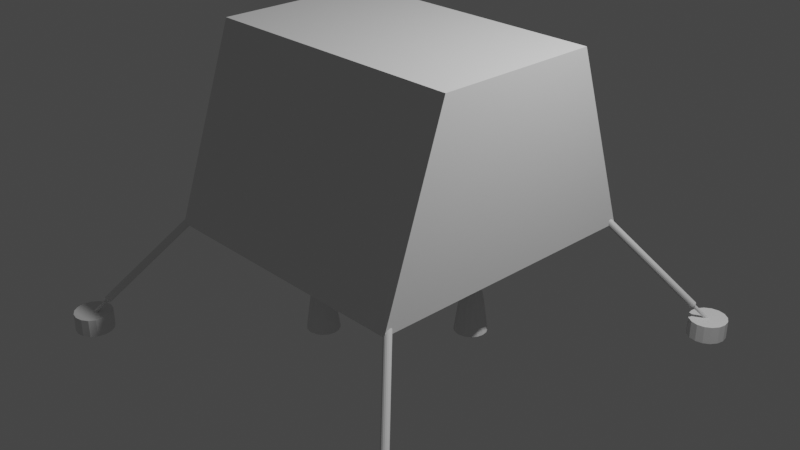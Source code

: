 # Source: chandrayan-3.blend  (saved by Blender 3.6.11; exported with 4.5.12 LTS)
import bpy
from mathutils import Matrix  # noqa: F401  (used for matrix-valued properties, if any)

bpy.ops.wm.read_factory_settings(use_empty=True)
scene = bpy.context.scene
scene.name = 'Scene'

# ---- collections
col_collection = bpy.data.collections.new('Collection'); scene.collection.children.link(col_collection)

# ---- world
world_world = bpy.data.worlds.new('World'); scene.world = world_world
world_world.use_nodes = True; world_world.node_tree.nodes.clear()
_N = world_world.node_tree.nodes; _L = world_world.node_tree.links
n0 = _N.new('ShaderNodeOutputWorld'); n0.name = 'World Output'; n0.location = (300, 300)
n1 = _N.new('ShaderNodeBackground'); n1.name = 'Background'; n1.location = (10, 300)
n1.inputs[0].default_value = (0.05088, 0.05088, 0.05088, 1.0)
_L.new(n1.outputs[0], n0.inputs[0])
n0.is_active_output = True
world_world.color = (0.05088, 0.05088, 0.05088)
world_world.use_sun_shadow = False
world_world.sun_shadow_jitter_overblur = 0.0

# ---- cameras
cam_camera = bpy.data.cameras.new('Camera')
cam_camera.clip_end = 100.0
cam_camera.ortho_scale = 7.314

# ---- lights
light_light = bpy.data.lights.new('Light', 'POINT')
light_light.transmission_factor = 0.0
light_light.energy = 1000.0
light_light.shadow_soft_size = 0.1
light_light.shadow_maximum_resolution = 0.006
light_light.use_absolute_resolution = True

# ---- meshes
me_cube_001 = bpy.data.meshes.new('Cube.001')
me_cube_001.from_pydata([(-1.0, -1.0, -1.0), (-1.0, -0.5689, 1.0), (-1.0, 1.0, -1.0), (-1.0, 0.5689, 1.0), (1.0, -1.0, -1.0), (1.0, -0.5689, 1.0), (1.0, 1.0, -1.0), (1.0, 0.5689, 1.0)], [], [(0, 1, 3, 2), (2, 3, 7, 6), (6, 7, 5, 4), (4, 5, 1, 0), (2, 6, 4, 0), (7, 3, 1, 5)])
_uv = me_cube_001.uv_layers.new(name='UVMap')
_uv.uv.foreach_set('vector', [0.375, 0.0, 0.625, 0.0, 0.625, 0.25, 0.375, 0.25, 0.375, 0.25, 0.625, 0.25, 0.625, 0.5, 0.375, 0.5, 0.375, 0.5, 0.625, 0.5, 0.625, 0.75, 0.375, 0.75, 0.375, 0.75, 0.625, 0.75, 0.625, 1.0, 0.375, 1.0, 0.125, 0.5, 0.375, 0.5, 0.375, 0.75, 0.125, 0.75, 0.625, 0.5, 0.875, 0.5, 0.875, 0.75, 0.625, 0.75])
me_cube_001.update()
me_cylinder_001 = bpy.data.meshes.new('Cylinder.001')
me_cylinder_001.from_pydata([(-21.62, 22.09, -0.4811), (-13.22, 13.69, 0.7354), (-21.56, 22.13, -0.4822), (-13.09, 13.78, 0.7332), (-21.49, 22.16, -0.4852), (-12.96, 13.83, 0.7271), (-21.43, 22.15, -0.4897), (-12.83, 13.83, 0.7179), (-21.38, 22.13, -0.495), (-12.73, 13.77, 0.7071), (-21.35, 22.08, -0.5003), (-12.68, 13.67, 0.6963), (-21.35, 22.02, -0.5048), (-12.68, 13.55, 0.6871), (-21.37, 21.95, -0.5078), (-12.72, 13.41, 0.681), (-21.42, 21.89, -0.5088), (-12.82, 13.29, 0.6788), (-21.48, 21.85, -0.5078), (-12.94, 13.2, 0.681), (-21.55, 21.82, -0.5048), (-13.08, 13.15, 0.6871), (-21.61, 21.82, -0.5003), (-13.2, 13.15, 0.6963), (-21.66, 21.85, -0.495), (-13.3, 13.21, 0.7071), (-21.68, 21.9, -0.4897), (-13.36, 13.3, 0.7179), (-21.69, 21.96, -0.4852), (-13.36, 13.43, 0.7271), (-21.66, 22.03, -0.4822), (-13.31, 13.57, 0.7332), (-21.72, 22.19, -0.4667), (-21.59, 22.28, -0.4688), (-21.46, 22.33, -0.475), (-21.33, 22.33, -0.4842), (-21.23, 22.27, -0.495), (-21.18, 22.17, -0.5058), (-21.18, 22.05, -0.515), (-21.22, 21.91, -0.5211), (-21.32, 21.79, -0.5233), (-21.44, 21.7, -0.5211), (-21.58, 21.65, -0.515), (-21.7, 21.65, -0.5058), (-21.8, 21.71, -0.495), (-21.86, 21.8, -0.4842), (-21.86, 21.93, -0.475), (-21.81, 22.07, -0.4688), (-22.98, 23.45, -0.6741), (-22.92, 23.5, -0.6752), (-22.85, 23.52, -0.6782), (-22.79, 23.52, -0.6827), (-22.74, 23.49, -0.688), (-22.72, 23.44, -0.6933), (-22.72, 23.38, -0.6978), (-22.74, 23.32, -0.7008), (-22.78, 23.26, -0.7019), (-22.85, 23.21, -0.7008), (-22.91, 23.19, -0.6978), (-22.97, 23.19, -0.6933), (-23.02, 23.22, -0.688), (-23.05, 23.26, -0.6827), (-23.05, 23.33, -0.6782), (-23.03, 23.39, -0.6752), (-22.81, 25.26, -0.8424), (-22.81, 25.26, -0.6452), (-22.01, 25.1, -0.8424), (-22.01, 25.1, -0.6452), (-21.34, 24.65, -0.8424), (-21.34, 24.65, -0.6452), (-20.89, 23.98, -0.8424), (-20.89, 23.98, -0.6452), (-20.74, 23.19, -0.8424), (-20.74, 23.19, -0.6452), (-20.89, 22.4, -0.8424), (-20.89, 22.4, -0.6452), (-21.34, 21.73, -0.8424), (-21.34, 21.73, -0.6452), (-22.01, 21.28, -0.8424), (-22.01, 21.28, -0.6452), (-22.81, 21.12, -0.8424), (-22.81, 21.12, -0.6452), (-23.6, 21.28, -0.8424), (-23.6, 21.28, -0.6452), (-24.27, 21.73, -0.8424), (-24.27, 21.73, -0.6452), (-24.72, 22.4, -0.8424), (-24.72, 22.4, -0.6452), (-24.88, 23.19, -0.8424), (-24.88, 23.19, -0.6452), (-24.72, 23.98, -0.8424), (-24.72, 23.98, -0.6452), (-24.27, 24.65, -0.8424), (-24.27, 24.65, -0.6452), (-23.6, 25.1, -0.8424), (-23.6, 25.1, -0.6452)], [], [(32, 1, 3, 33), (33, 3, 5, 34), (34, 5, 7, 35), (35, 7, 9, 36), (36, 9, 11, 37), (37, 11, 13, 38), (38, 13, 15, 39), (39, 15, 17, 40), (40, 17, 19, 41), (41, 19, 21, 42), (42, 21, 23, 43), (43, 23, 25, 44), (44, 25, 27, 45), (45, 27, 29, 46), (3, 1, 31, 29, 27, 25, 23, 21, 19, 17, 15, 13, 11, 9, 7, 5), (46, 29, 31, 47), (47, 31, 1, 32), (24, 26, 61, 60), (2, 0, 32, 33), (4, 2, 33, 34), (6, 4, 34, 35), (8, 6, 35, 36), (10, 8, 36, 37), (12, 10, 37, 38), (14, 12, 38, 39), (16, 14, 39, 40), (18, 16, 40, 41), (20, 18, 41, 42), (22, 20, 42, 43), (24, 22, 43, 44), (26, 24, 44, 45), (28, 26, 45, 46), (30, 28, 46, 47), (0, 30, 47, 32), (48, 49, 50, 51, 52, 53, 54, 55, 56, 57, 58, 59, 60, 61, 62, 63), (10, 12, 54, 53), (26, 28, 62, 61), (12, 14, 55, 54), (28, 30, 63, 62), (14, 16, 56, 55), (0, 2, 49, 48), (30, 0, 48, 63), (16, 18, 57, 56), (2, 4, 50, 49), (18, 20, 58, 57), (4, 6, 51, 50), (20, 22, 59, 58), (6, 8, 52, 51), (22, 24, 60, 59), (8, 10, 53, 52), (64, 65, 67, 66), (66, 67, 69, 68), (68, 69, 71, 70), (70, 71, 73, 72), (72, 73, 75, 74), (74, 75, 77, 76), (76, 77, 79, 78), (78, 79, 81, 80), (80, 81, 83, 82), (82, 83, 85, 84), (84, 85, 87, 86), (86, 87, 89, 88), (88, 89, 91, 90), (90, 91, 93, 92), (67, 65, 95, 93, 91, 89, 87, 85, 83, 81, 79, 77, 75, 73, 71, 69), (92, 93, 95, 94), (94, 95, 65, 64), (64, 66, 68, 70, 72, 74, 76, 78, 80, 82, 84, 86, 88, 90, 92, 94)])
_uv = me_cylinder_001.uv_layers.new(name='UVMap')
_uv.uv.foreach_set('vector', [1.0, 0.5, 1.0, 1.0, 0.9375, 1.0, 0.9375, 0.5, 0.9375, 0.5, 0.9375, 1.0, 0.875, 1.0, 0.875, 0.5, 0.875, 0.5, 0.875, 1.0, 0.8125, 1.0, 0.8125, 0.5, 0.8125, 0.5, 0.8125, 1.0, 0.75, 1.0, 0.75, 0.5, 0.75, 0.5, 0.75, 1.0, 0.6875, 1.0, 0.6875, 0.5, 0.6875, 0.5, 0.6875, 1.0, 0.625, 1.0, 0.625, 0.5, 0.625, 0.5, 0.625, 1.0, 0.5625, 1.0, 0.5625, 0.5, 0.5625, 0.5, 0.5625, 1.0, 0.5, 1.0, 0.5, 0.5, 0.5, 0.5, 0.5, 1.0, 0.4375, 1.0, 0.4375, 0.5, 0.4375, 0.5, 0.4375, 1.0, 0.375, 1.0, 0.375, 0.5, 0.375, 0.5, 0.375, 1.0, 0.3125, 1.0, 0.3125, 0.5, 0.3125, 0.5, 0.3125, 1.0, 0.25, 1.0, 0.25, 0.5, 0.25, 0.5, 0.25, 1.0, 0.1875, 1.0, 0.1875, 0.5, 0.1875, 0.5, 0.1875, 1.0, 0.125, 1.0, 0.125, 0.5, 0.3418, 0.4717, 0.25, 0.49, 0.1582, 0.4717, 0.08029, 0.4197, 0.02827, 0.3418, 0.01, 0.25, 0.02827, 0.1582, 0.08029, 0.08029, 0.1582, 0.02827, 0.25, 0.01, 0.3418, 0.02827, 0.4197, 0.08029, 0.4717, 0.1582, 0.49, 0.25, 0.4717, 0.3418, 0.4197, 0.4197, 0.125, 0.5, 0.125, 1.0, 0.0625, 1.0, 0.0625, 0.5, 0.0625, 0.5, 0.0625, 1.0, 0.0, 1.0, 0.0, 0.5, 0.6324, 0.25, 0.6413, 0.295, 0.6413, 0.295, 0.6324, 0.25, 0.795, 0.3587, 0.75, 0.3676, 0.75, 0.49, 0.8418, 0.4717, 0.8332, 0.3332, 0.795, 0.3587, 0.8418, 0.4717, 0.9197, 0.4197, 0.8587, 0.295, 0.8332, 0.3332, 0.9197, 0.4197, 0.9717, 0.3418, 0.8676, 0.25, 0.8587, 0.295, 0.9717, 0.3418, 0.99, 0.25, 0.8587, 0.205, 0.8676, 0.25, 0.99, 0.25, 0.9717, 0.1582, 0.8332, 0.1668, 0.8587, 0.205, 0.9717, 0.1582, 0.9197, 0.08029, 0.795, 0.1413, 0.8332, 0.1668, 0.9197, 0.08029, 0.8418, 0.02827, 0.75, 0.1324, 0.795, 0.1413, 0.8418, 0.02827, 0.75, 0.01, 0.705, 0.1413, 0.75, 0.1324, 0.75, 0.01, 0.6582, 0.02827, 0.6668, 0.1668, 0.705, 0.1413, 0.6582, 0.02827, 0.5803, 0.08029, 0.6413, 0.205, 0.6668, 0.1668, 0.5803, 0.08029, 0.5283, 0.1582, 0.6324, 0.25, 0.6413, 0.205, 0.5283, 0.1582, 0.51, 0.25, 0.6413, 0.295, 0.6324, 0.25, 0.51, 0.25, 0.5283, 0.3418, 0.6668, 0.3332, 0.6413, 0.295, 0.5283, 0.3418, 0.5803, 0.4197, 0.705, 0.3587, 0.6668, 0.3332, 0.5803, 0.4197, 0.6582, 0.4717, 0.75, 0.3676, 0.705, 0.3587, 0.6582, 0.4717, 0.75, 0.49, 0.75, 0.3676, 0.795, 0.3587, 0.8332, 0.3332, 0.8587, 0.295, 0.8676, 0.25, 0.8587, 0.205, 0.8332, 0.1668, 0.795, 0.1413, 0.75, 0.1324, 0.705, 0.1413, 0.6668, 0.1668, 0.6413, 0.205, 0.6324, 0.25, 0.6413, 0.295, 0.6668, 0.3332, 0.705, 0.3587, 0.8587, 0.205, 0.8332, 0.1668, 0.8332, 0.1668, 0.8587, 0.205, 0.6413, 0.295, 0.6668, 0.3332, 0.6668, 0.3332, 0.6413, 0.295, 0.8332, 0.1668, 0.795, 0.1413, 0.795, 0.1413, 0.8332, 0.1668, 0.6668, 0.3332, 0.705, 0.3587, 0.705, 0.3587, 0.6668, 0.3332, 0.795, 0.1413, 0.75, 0.1324, 0.75, 0.1324, 0.795, 0.1413, 0.75, 0.3676, 0.795, 0.3587, 0.795, 0.3587, 0.75, 0.3676, 0.705, 0.3587, 0.75, 0.3676, 0.75, 0.3676, 0.705, 0.3587, 0.75, 0.1324, 0.705, 0.1413, 0.705, 0.1413, 0.75, 0.1324, 0.795, 0.3587, 0.8332, 0.3332, 0.8332, 0.3332, 0.795, 0.3587, 0.705, 0.1413, 0.6668, 0.1668, 0.6668, 0.1668, 0.705, 0.1413, 0.8332, 0.3332, 0.8587, 0.295, 0.8587, 0.295, 0.8332, 0.3332, 0.6668, 0.1668, 0.6413, 0.205, 0.6413, 0.205, 0.6668, 0.1668, 0.8587, 0.295, 0.8676, 0.25, 0.8676, 0.25, 0.8587, 0.295, 0.6413, 0.205, 0.6324, 0.25, 0.6324, 0.25, 0.6413, 0.205, 0.8676, 0.25, 0.8587, 0.205, 0.8587, 0.205, 0.8676, 0.25, 1.0, 0.5, 1.0, 1.0, 0.9375, 1.0, 0.9375, 0.5, 0.9375, 0.5, 0.9375, 1.0, 0.875, 1.0, 0.875, 0.5, 0.875, 0.5, 0.875, 1.0, 0.8125, 1.0, 0.8125, 0.5, 0.8125, 0.5, 0.8125, 1.0, 0.75, 1.0, 0.75, 0.5, 0.75, 0.5, 0.75, 1.0, 0.6875, 1.0, 0.6875, 0.5, 0.6875, 0.5, 0.6875, 1.0, 0.625, 1.0, 0.625, 0.5, 0.625, 0.5, 0.625, 1.0, 0.5625, 1.0, 0.5625, 0.5, 0.5625, 0.5, 0.5625, 1.0, 0.5, 1.0, 0.5, 0.5, 0.5, 0.5, 0.5, 1.0, 0.4375, 1.0, 0.4375, 0.5, 0.4375, 0.5, 0.4375, 1.0, 0.375, 1.0, 0.375, 0.5, 0.375, 0.5, 0.375, 1.0, 0.3125, 1.0, 0.3125, 0.5, 0.3125, 0.5, 0.3125, 1.0, 0.25, 1.0, 0.25, 0.5, 0.25, 0.5, 0.25, 1.0, 0.1875, 1.0, 0.1875, 0.5, 0.1875, 0.5, 0.1875, 1.0, 0.125, 1.0, 0.125, 0.5, 0.3418, 0.4717, 0.25, 0.49, 0.1582, 0.4717, 0.08029, 0.4197, 0.02827, 0.3418, 0.01, 0.25, 0.02827, 0.1582, 0.08029, 0.08029, 0.1582, 0.02827, 0.25, 0.01, 0.3418, 0.02827, 0.4197, 0.08029, 0.4717, 0.1582, 0.49, 0.25, 0.4717, 0.3418, 0.4197, 0.4197, 0.125, 0.5, 0.125, 1.0, 0.0625, 1.0, 0.0625, 0.5, 0.0625, 0.5, 0.0625, 1.0, 0.0, 1.0, 0.0, 0.5, 0.75, 0.49, 0.8418, 0.4717, 0.9197, 0.4197, 0.9717, 0.3418, 0.99, 0.25, 0.9717, 0.1582, 0.9197, 0.08029, 0.8418, 0.02827, 0.75, 0.01, 0.6582, 0.02827, 0.5803, 0.08029, 0.5283, 0.1582, 0.51, 0.25, 0.5283, 0.3418, 0.5803, 0.4197, 0.6582, 0.4717])
me_cylinder_001.update()
me_cylinder_002 = bpy.data.meshes.new('Cylinder.002')
me_cylinder_002.from_pydata([(-4.441e-16, 1.0, 0.3823), (0.3827, 0.9239, 0.3823), (0.7071, 0.7071, 0.3823), (0.9239, 0.3827, 0.3823), (1.0, -4.441e-16, 0.3823), (0.9239, -0.3827, 0.3823), (0.7071, -0.7071, 0.3823), (0.3827, -0.9239, 0.3823), (-4.441e-16, -1.0, 0.3823), (-0.3827, -0.9239, 0.3823), (-0.7071, -0.7071, 0.3823), (-0.9239, -0.3827, 0.3823), (-1.0, -4.441e-16, 0.3823), (-0.9239, 0.3827, 0.3823), (-0.7071, 0.7071, 0.3823), (-0.3827, 0.9239, 0.3823), (7.451e-09, 0.6303, -0.3823), (-4.441e-16, 1.0, -0.01964), (3.725e-09, 0.8151, -0.3337), (9.313e-10, 0.9505, -0.201), (0.2412, 0.5823, -0.3823), (0.3827, 0.9239, -0.01964), (0.3119, 0.7531, -0.3337), (0.3637, 0.8781, -0.201), (0.4457, 0.4457, -0.3823), (0.7071, 0.7071, -0.01964), (0.5764, 0.5764, -0.3337), (0.6721, 0.6721, -0.201), (0.5823, 0.2412, -0.3823), (0.9239, 0.3827, -0.01964), (0.7531, 0.3119, -0.3337), (0.8781, 0.3637, -0.201), (0.6303, -7.451e-09, -0.3823), (1.0, -4.441e-16, -0.01964), (0.8151, -3.725e-09, -0.3337), (0.9505, -9.313e-10, -0.201), (0.5823, -0.2412, -0.3823), (0.9239, -0.3827, -0.01964), (0.7531, -0.3119, -0.3337), (0.8781, -0.3637, -0.201), (0.4457, -0.4457, -0.3823), (0.7071, -0.7071, -0.01964), (0.5764, -0.5764, -0.3337), (0.6721, -0.6721, -0.201), (0.2412, -0.5823, -0.3823), (0.3827, -0.9239, -0.01964), (0.3119, -0.7531, -0.3337), (0.3637, -0.8781, -0.201), (-7.451e-09, -0.6303, -0.3823), (-4.441e-16, -1.0, -0.01964), (-3.725e-09, -0.8151, -0.3337), (-9.313e-10, -0.9505, -0.201), (-0.2412, -0.5823, -0.3823), (-0.3827, -0.9239, -0.01964), (-0.3119, -0.7531, -0.3337), (-0.3637, -0.8781, -0.201), (-0.4457, -0.4457, -0.3823), (-0.7071, -0.7071, -0.01964), (-0.5764, -0.5764, -0.3337), (-0.6721, -0.6721, -0.201), (-0.5823, -0.2412, -0.3823), (-0.9239, -0.3827, -0.01964), (-0.7531, -0.3119, -0.3337), (-0.8781, -0.3637, -0.201), (-0.6303, 7.451e-09, -0.3823), (-1.0, -4.441e-16, -0.01964), (-0.8151, 3.725e-09, -0.3337), (-0.9505, 9.313e-10, -0.201), (-0.5823, 0.2412, -0.3823), (-0.9239, 0.3827, -0.01964), (-0.7531, 0.3119, -0.3337), (-0.8781, 0.3637, -0.201), (-0.4457, 0.4457, -0.3823), (-0.7071, 0.7071, -0.01964), (-0.5764, 0.5764, -0.3337), (-0.6721, 0.6721, -0.201), (-0.2412, 0.5823, -0.3823), (-0.3827, 0.9239, -0.01964), (-0.3119, 0.7531, -0.3337), (-0.3637, 0.8781, -0.201)], [], [(77, 15, 0, 17), (25, 2, 3, 29), (29, 3, 4, 33), (33, 4, 5, 37), (37, 5, 6, 41), (41, 6, 7, 45), (45, 7, 8, 49), (49, 8, 9, 53), (53, 9, 10, 57), (57, 10, 11, 61), (61, 11, 12, 65), (65, 12, 13, 69), (69, 13, 14, 73), (73, 14, 15, 77), (1, 0, 15, 14, 13, 12, 11, 10, 9, 8, 7, 6, 5, 4, 3, 2), (21, 1, 2, 25), (17, 0, 1, 21), (17, 21, 23, 19), (19, 23, 22, 18), (18, 22, 20, 16), (21, 25, 27, 23), (23, 27, 26, 22), (22, 26, 24, 20), (25, 29, 31, 27), (27, 31, 30, 26), (26, 30, 28, 24), (29, 33, 35, 31), (31, 35, 34, 30), (30, 34, 32, 28), (33, 37, 39, 35), (35, 39, 38, 34), (34, 38, 36, 32), (37, 41, 43, 39), (39, 43, 42, 38), (38, 42, 40, 36), (41, 45, 47, 43), (43, 47, 46, 42), (42, 46, 44, 40), (45, 49, 51, 47), (47, 51, 50, 46), (46, 50, 48, 44), (49, 53, 55, 51), (51, 55, 54, 50), (50, 54, 52, 48), (53, 57, 59, 55), (55, 59, 58, 54), (54, 58, 56, 52), (57, 61, 63, 59), (59, 63, 62, 58), (58, 62, 60, 56), (61, 65, 67, 63), (63, 67, 66, 62), (62, 66, 64, 60), (65, 69, 71, 67), (67, 71, 70, 66), (66, 70, 68, 64), (69, 73, 75, 71), (71, 75, 74, 70), (70, 74, 72, 68), (73, 77, 79, 75), (75, 79, 78, 74), (74, 78, 76, 72), (77, 17, 19, 79), (79, 19, 18, 78), (78, 18, 16, 76), (16, 20, 24, 28, 32, 36, 40, 44, 48, 52, 56, 60, 64, 68, 72, 76)])
_uv = me_cylinder_002.uv_layers.new(name='UVMap')
_uv.uv.foreach_set('vector', [0.0625, 0.7372, 0.0625, 1.0, 0.0, 1.0, 0.0, 0.7372, 0.875, 0.7372, 0.875, 1.0, 0.8125, 1.0, 0.8125, 0.7372, 0.8125, 0.7372, 0.8125, 1.0, 0.75, 1.0, 0.75, 0.7372, 0.75, 0.7372, 0.75, 1.0, 0.6875, 1.0, 0.6875, 0.7372, 0.6875, 0.7372, 0.6875, 1.0, 0.625, 1.0, 0.625, 0.7372, 0.625, 0.7372, 0.625, 1.0, 0.5625, 1.0, 0.5625, 0.7372, 0.5625, 0.7372, 0.5625, 1.0, 0.5, 1.0, 0.5, 0.7372, 0.5, 0.7372, 0.5, 1.0, 0.4375, 1.0, 0.4375, 0.7372, 0.4375, 0.7372, 0.4375, 1.0, 0.375, 1.0, 0.375, 0.7372, 0.375, 0.7372, 0.375, 1.0, 0.3125, 1.0, 0.3125, 0.7372, 0.3125, 0.7372, 0.3125, 1.0, 0.25, 1.0, 0.25, 0.7372, 0.25, 0.7372, 0.25, 1.0, 0.1875, 1.0, 0.1875, 0.7372, 0.1875, 0.7372, 0.1875, 1.0, 0.125, 1.0, 0.125, 0.7372, 0.125, 0.7372, 0.125, 1.0, 0.0625, 1.0, 0.0625, 0.7372, 0.3418, 0.4717, 0.25, 0.49, 0.1582, 0.4717, 0.08029, 0.4197, 0.02827, 0.3418, 0.01, 0.25, 0.02827, 0.1582, 0.08029, 0.08029, 0.1582, 0.02827, 0.25, 0.01, 0.3418, 0.02827, 0.4197, 0.08029, 0.4717, 0.1582, 0.49, 0.25, 0.4717, 0.3418, 0.4197, 0.4197, 0.9375, 0.7372, 0.9375, 1.0, 0.875, 1.0, 0.875, 0.7372, 1.0, 0.7372, 1.0, 1.0, 0.9375, 1.0, 0.9375, 0.7372, 1.0, 0.7372, 0.9375, 0.7372, 0.939, 0.5, 0.9985, 0.5, 0.7523, 0.4895, 0.8396, 0.4722, 0.8249, 0.4307, 0.75, 0.4456, 0.75, 0.4456, 0.8249, 0.4307, 0.8079, 0.3897, 0.75, 0.4013, 0.9375, 0.7372, 0.875, 0.7372, 0.8765, 0.5, 0.936, 0.5, 0.8438, 0.4704, 0.9178, 0.421, 0.8883, 0.3883, 0.8249, 0.4307, 0.8249, 0.4307, 0.8883, 0.3883, 0.857, 0.357, 0.8079, 0.3897, 0.875, 0.7372, 0.8125, 0.7372, 0.814, 0.5, 0.8735, 0.5, 0.921, 0.4178, 0.9704, 0.3438, 0.9307, 0.3249, 0.8883, 0.3883, 0.8883, 0.3883, 0.9307, 0.3249, 0.8897, 0.3079, 0.857, 0.357, 0.8125, 0.7372, 0.75, 0.7372, 0.7515, 0.5, 0.811, 0.5, 0.9722, 0.3396, 0.9895, 0.2523, 0.9456, 0.25, 0.9307, 0.3249, 0.9307, 0.3249, 0.9456, 0.25, 0.9013, 0.25, 0.8897, 0.3079, 0.75, 0.7372, 0.6875, 0.7372, 0.689, 0.5, 0.7485, 0.5, 0.9895, 0.2477, 0.9722, 0.1604, 0.9307, 0.1751, 0.9456, 0.25, 0.9456, 0.25, 0.9307, 0.1751, 0.8898, 0.1921, 0.9013, 0.25, 0.6875, 0.7372, 0.625, 0.7372, 0.6265, 0.5, 0.686, 0.5, 0.9704, 0.1562, 0.921, 0.08222, 0.8883, 0.1117, 0.9307, 0.1751, 0.9307, 0.1751, 0.8883, 0.1117, 0.857, 0.143, 0.8898, 0.1921, 0.625, 0.7372, 0.5625, 0.7372, 0.564, 0.5, 0.6235, 0.5, 0.9178, 0.07901, 0.8438, 0.02956, 0.8249, 0.06926, 0.8883, 0.1117, 0.8883, 0.1117, 0.8249, 0.06926, 0.8079, 0.1103, 0.857, 0.143, 0.5625, 0.7372, 0.5, 0.7372, 0.5015, 0.5, 0.561, 0.5, 0.8396, 0.02782, 0.7523, 0.01045, 0.75, 0.05437, 0.8249, 0.06926, 0.8249, 0.06926, 0.75, 0.05437, 0.75, 0.09874, 0.8079, 0.1103, 0.5, 0.7372, 0.4375, 0.7372, 0.439, 0.5, 0.4985, 0.5, 0.7477, 0.01045, 0.6604, 0.02782, 0.6751, 0.06926, 0.75, 0.05437, 0.75, 0.05437, 0.6751, 0.06926, 0.6921, 0.1103, 0.75, 0.09874, 0.4375, 0.7372, 0.375, 0.7372, 0.3765, 0.5, 0.436, 0.5, 0.6562, 0.02956, 0.5822, 0.07901, 0.6117, 0.1117, 0.6751, 0.06926, 0.6751, 0.06926, 0.6117, 0.1117, 0.643, 0.143, 0.6921, 0.1103, 0.375, 0.7372, 0.3125, 0.7372, 0.314, 0.5, 0.3735, 0.5, 0.579, 0.08222, 0.5296, 0.1562, 0.5693, 0.1751, 0.6117, 0.1117, 0.6117, 0.1117, 0.5693, 0.1751, 0.6103, 0.1921, 0.643, 0.143, 0.3125, 0.7372, 0.25, 0.7372, 0.2515, 0.5, 0.311, 0.5, 0.5278, 0.1604, 0.5105, 0.2477, 0.5544, 0.25, 0.5693, 0.1751, 0.5693, 0.1751, 0.5544, 0.25, 0.5987, 0.25, 0.6103, 0.1921, 0.25, 0.7372, 0.1875, 0.7372, 0.189, 0.5, 0.2485, 0.5, 0.5105, 0.2523, 0.5278, 0.3396, 0.5693, 0.3249, 0.5544, 0.25, 0.5544, 0.25, 0.5693, 0.3249, 0.6102, 0.3079, 0.5987, 0.25, 0.1875, 0.7372, 0.125, 0.7372, 0.1265, 0.5, 0.186, 0.5, 0.5296, 0.3438, 0.579, 0.4178, 0.6117, 0.3883, 0.5693, 0.3249, 0.5693, 0.3249, 0.6117, 0.3883, 0.643, 0.357, 0.6102, 0.3079, 0.125, 0.7372, 0.0625, 0.7372, 0.06405, 0.5, 0.1235, 0.5, 0.5822, 0.421, 0.6562, 0.4704, 0.6751, 0.4307, 0.6117, 0.3883, 0.6117, 0.3883, 0.6751, 0.4307, 0.6921, 0.3897, 0.643, 0.357, 0.0625, 0.7372, 0.0, 0.7372, 0.001548, 0.5, 0.06095, 0.5, 0.6604, 0.4722, 0.7477, 0.4895, 0.75, 0.4456, 0.6751, 0.4307, 0.6751, 0.4307, 0.75, 0.4456, 0.75, 0.4013, 0.6921, 0.3897, 0.75, 0.4013, 0.8079, 0.3897, 0.857, 0.357, 0.8897, 0.3079, 0.9013, 0.25, 0.8898, 0.1921, 0.857, 0.143, 0.8079, 0.1103, 0.75, 0.09874, 0.6921, 0.1103, 0.643, 0.143, 0.6103, 0.1921, 0.5987, 0.25, 0.6102, 0.3079, 0.643, 0.357, 0.6921, 0.3897])
me_cylinder_002.update()
me_cylinder_003 = bpy.data.meshes.new('Cylinder.003')
me_cylinder_003.from_pydata([(2.139, 2.978, -1.859), (2.458, 2.659, 1.0), (2.331, 3.107, -1.859), (2.504, 2.69, 1.0), (2.559, 3.152, -1.859), (2.559, 2.701, 1.0), (2.786, 3.107, -1.859), (2.613, 2.69, 1.0), (2.978, 2.978, -1.859), (2.659, 2.659, 1.0), (3.107, 2.786, -1.859), (2.69, 2.613, 1.0), (3.152, 2.559, -1.859), (2.701, 2.559, 1.0), (3.107, 2.331, -1.859), (2.69, 2.504, 1.0), (2.978, 2.139, -1.859), (2.659, 2.458, 1.0), (2.786, 2.01, -1.859), (2.613, 2.427, 1.0), (2.559, 1.965, -1.859), (2.559, 2.416, 1.0), (2.331, 2.01, -1.859), (2.504, 2.427, 1.0), (2.139, 2.139, -1.859), (2.458, 2.458, 1.0), (2.01, 2.331, -1.859), (2.427, 2.504, 1.0), (1.965, 2.559, -1.859), (2.416, 2.559, 1.0), (2.01, 2.786, -1.859), (2.427, 2.613, 1.0), (2.458, 2.659, 0.211), (2.504, 2.69, 0.211), (2.559, 2.701, 0.211), (2.613, 2.69, 0.211), (2.659, 2.659, 0.211), (2.69, 2.613, 0.211), (2.701, 2.559, 0.211), (2.69, 2.504, 0.211), (2.659, 2.458, 0.211), (2.613, 2.427, 0.211), (2.559, 2.416, 0.211), (2.504, 2.427, 0.211), (2.458, 2.458, 0.211), (2.427, 2.504, 0.211), (2.416, 2.559, 0.211), (2.427, 2.613, 0.211), (2.451, 2.819, -0.1168), (2.396, 2.951, -0.631), (2.418, 2.898, -0.3701), (2.559, 2.841, -0.1168), (2.559, 2.983, -0.631), (2.559, 2.926, -0.3701), (2.666, 2.819, -0.1168), (2.721, 2.951, -0.631), (2.699, 2.898, -0.3701), (2.758, 2.758, -0.1168), (2.859, 2.859, -0.631), (2.819, 2.819, -0.3701), (2.819, 2.666, -0.1168), (2.951, 2.721, -0.631), (2.898, 2.699, -0.3701), (2.841, 2.559, -0.1168), (2.983, 2.559, -0.631), (2.926, 2.559, -0.3701), (2.819, 2.451, -0.1168), (2.951, 2.396, -0.631), (2.898, 2.418, -0.3701), (2.758, 2.359, -0.1168), (2.859, 2.258, -0.631), (2.819, 2.299, -0.3701), (2.666, 2.298, -0.1168), (2.721, 2.166, -0.631), (2.699, 2.219, -0.3701), (2.559, 2.276, -0.1168), (2.559, 2.134, -0.631), (2.559, 2.191, -0.3701), (2.451, 2.298, -0.1168), (2.396, 2.166, -0.631), (2.418, 2.219, -0.3701), (2.359, 2.359, -0.1168), (2.258, 2.258, -0.631), (2.299, 2.299, -0.3701), (2.298, 2.451, -0.1168), (2.166, 2.396, -0.631), (2.219, 2.418, -0.3701), (2.276, 2.559, -0.1168), (2.134, 2.559, -0.631), (2.191, 2.559, -0.3701), (2.298, 2.666, -0.1168), (2.166, 2.721, -0.631), (2.219, 2.699, -0.3701), (2.258, 2.859, -0.631), (2.359, 2.758, -0.1168), (2.299, 2.819, -0.3701)], [], [(32, 1, 3, 33), (33, 3, 5, 34), (34, 5, 7, 35), (35, 7, 9, 36), (36, 9, 11, 37), (37, 11, 13, 38), (38, 13, 15, 39), (39, 15, 17, 40), (40, 17, 19, 41), (41, 19, 21, 42), (42, 21, 23, 43), (43, 23, 25, 44), (44, 25, 27, 45), (45, 27, 29, 46), (3, 1, 31, 29, 27, 25, 23, 21, 19, 17, 15, 13, 11, 9, 7, 5), (46, 29, 31, 47), (47, 31, 1, 32), (0, 2, 4, 6, 8, 10, 12, 14, 16, 18, 20, 22, 24, 26, 28, 30), (30, 91, 93, 0), (28, 88, 91, 30), (26, 85, 88, 28), (24, 82, 85, 26), (22, 79, 82, 24), (20, 76, 79, 22), (18, 73, 76, 20), (16, 70, 73, 18), (14, 67, 70, 16), (12, 64, 67, 14), (10, 61, 64, 12), (8, 58, 61, 10), (6, 55, 58, 8), (94, 32, 33, 48), (4, 52, 55, 6), (48, 33, 34, 51), (0, 93, 49, 2), (51, 34, 35, 54), (54, 35, 36, 57), (57, 36, 37, 60), (60, 37, 38, 63), (63, 38, 39, 66), (66, 39, 40, 69), (69, 40, 41, 72), (72, 41, 42, 75), (75, 42, 43, 78), (78, 43, 44, 81), (81, 44, 45, 84), (84, 45, 46, 87), (87, 46, 47, 90), (90, 47, 32, 94), (94, 48, 50, 95), (95, 50, 49, 93), (48, 51, 53, 50), (50, 53, 52, 49), (51, 54, 56, 53), (53, 56, 55, 52), (54, 57, 59, 56), (56, 59, 58, 55), (57, 60, 62, 59), (59, 62, 61, 58), (60, 63, 65, 62), (62, 65, 64, 61), (63, 66, 68, 65), (65, 68, 67, 64), (66, 69, 71, 68), (68, 71, 70, 67), (69, 72, 74, 71), (71, 74, 73, 70), (72, 75, 77, 74), (74, 77, 76, 73), (75, 78, 80, 77), (77, 80, 79, 76), (78, 81, 83, 80), (80, 83, 82, 79), (81, 84, 86, 83), (83, 86, 85, 82), (84, 87, 89, 86), (86, 89, 88, 85), (87, 90, 92, 89), (89, 92, 91, 88), (90, 94, 95, 92), (92, 95, 93, 91), (2, 49, 52, 4)])
_uv = me_cylinder_003.uv_layers.new(name='UVMap')
_uv.uv.foreach_set('vector', [1.0, 0.862, 1.0, 1.0, 0.9375, 1.0, 0.9375, 0.862, 0.9375, 0.862, 0.9375, 1.0, 0.875, 1.0, 0.875, 0.862, 0.875, 0.862, 0.875, 1.0, 0.8125, 1.0, 0.8125, 0.862, 0.8125, 0.862, 0.8125, 1.0, 0.75, 1.0, 0.75, 0.862, 0.75, 0.862, 0.75, 1.0, 0.6875, 1.0, 0.6875, 0.862, 0.6875, 0.862, 0.6875, 1.0, 0.625, 1.0, 0.625, 0.862, 0.625, 0.862, 0.625, 1.0, 0.5625, 1.0, 0.5625, 0.862, 0.5625, 0.862, 0.5625, 1.0, 0.5, 1.0, 0.5, 0.862, 0.5, 0.862, 0.5, 1.0, 0.4375, 1.0, 0.4375, 0.862, 0.4375, 0.862, 0.4375, 1.0, 0.375, 1.0, 0.375, 0.862, 0.375, 0.862, 0.375, 1.0, 0.3125, 1.0, 0.3125, 0.862, 0.3125, 0.862, 0.3125, 1.0, 0.25, 1.0, 0.25, 0.862, 0.25, 0.862, 0.25, 1.0, 0.1875, 1.0, 0.1875, 0.862, 0.1875, 0.862, 0.1875, 1.0, 0.125, 1.0, 0.125, 0.862, 0.3418, 0.4717, 0.25, 0.49, 0.1582, 0.4717, 0.08029, 0.4197, 0.02827, 0.3418, 0.01, 0.25, 0.02827, 0.1582, 0.08029, 0.08029, 0.1582, 0.02827, 0.25, 0.01, 0.3418, 0.02827, 0.4197, 0.08029, 0.4717, 0.1582, 0.49, 0.25, 0.4717, 0.3418, 0.4197, 0.4197, 0.125, 0.862, 0.125, 1.0, 0.0625, 1.0, 0.0625, 0.862, 0.0625, 0.862, 0.0625, 1.0, 0.0, 1.0, 0.0, 0.862, 0.75, 0.49, 0.8418, 0.4717, 0.9197, 0.4197, 0.9717, 0.3418, 0.99, 0.25, 0.9717, 0.1582, 0.9197, 0.08029, 0.8418, 0.02827, 0.75, 0.01, 0.6582, 0.02827, 0.5803, 0.08029, 0.5283, 0.1582, 0.51, 0.25, 0.5283, 0.3418, 0.5803, 0.4197, 0.6582, 0.4717, 0.0625, 0.5, 0.0625, 0.7349, 0.0, 0.7349, 0.0, 0.5, 0.125, 0.5, 0.125, 0.7349, 0.0625, 0.7349, 0.0625, 0.5, 0.1875, 0.5, 0.1875, 0.7349, 0.125, 0.7349, 0.125, 0.5, 0.25, 0.5, 0.25, 0.7349, 0.1875, 0.7349, 0.1875, 0.5, 0.3125, 0.5, 0.3125, 0.7349, 0.25, 0.7349, 0.25, 0.5, 0.375, 0.5, 0.375, 0.7349, 0.3125, 0.7349, 0.3125, 0.5, 0.4375, 0.5, 0.4375, 0.7349, 0.375, 0.7349, 0.375, 0.5, 0.5, 0.5, 0.5, 0.7349, 0.4375, 0.7349, 0.4375, 0.5, 0.5625, 0.5, 0.5625, 0.7349, 0.5, 0.7349, 0.5, 0.5, 0.625, 0.5, 0.625, 0.7349, 0.5625, 0.7349, 0.5625, 0.5, 0.6875, 0.5, 0.6875, 0.7349, 0.625, 0.7349, 0.625, 0.5, 0.75, 0.5, 0.75, 0.7349, 0.6875, 0.7349, 0.6875, 0.5, 0.8125, 0.5, 0.8125, 0.7349, 0.75, 0.7349, 0.75, 0.5, 1.0, 0.8186, 1.0, 0.862, 0.9375, 0.862, 0.9375, 0.8186, 0.875, 0.5, 0.875, 0.7349, 0.8125, 0.7349, 0.8125, 0.5, 0.9375, 0.8186, 0.9375, 0.862, 0.875, 0.862, 0.875, 0.8186, 1.0, 0.5, 1.0, 0.7349, 0.9375, 0.7349, 0.9375, 0.5, 0.875, 0.8186, 0.875, 0.862, 0.8125, 0.862, 0.8125, 0.8186, 0.8125, 0.8186, 0.8125, 0.862, 0.75, 0.862, 0.75, 0.8186, 0.75, 0.8186, 0.75, 0.862, 0.6875, 0.862, 0.6875, 0.8186, 0.6875, 0.8186, 0.6875, 0.862, 0.625, 0.862, 0.625, 0.8186, 0.625, 0.8186, 0.625, 0.862, 0.5625, 0.862, 0.5625, 0.8186, 0.5625, 0.8186, 0.5625, 0.862, 0.5, 0.862, 0.5, 0.8186, 0.5, 0.8186, 0.5, 0.862, 0.4375, 0.862, 0.4375, 0.8186, 0.4375, 0.8186, 0.4375, 0.862, 0.375, 0.862, 0.375, 0.8186, 0.375, 0.8186, 0.375, 0.862, 0.3125, 0.862, 0.3125, 0.8186, 0.3125, 0.8186, 0.3125, 0.862, 0.25, 0.862, 0.25, 0.8186, 0.25, 0.8186, 0.25, 0.862, 0.1875, 0.862, 0.1875, 0.8186, 0.1875, 0.8186, 0.1875, 0.862, 0.125, 0.862, 0.125, 0.8186, 0.125, 0.8186, 0.125, 0.862, 0.0625, 0.862, 0.0625, 0.8186, 0.0625, 0.8186, 0.0625, 0.862, 0.0, 0.862, 0.0, 0.8186, 1.0, 0.8186, 0.9375, 0.8186, 0.9375, 0.7858, 0.9984, 0.7858, 0.9984, 0.7858, 0.9375, 0.7858, 0.9375, 0.7349, 1.0, 0.7349, 0.9375, 0.8186, 0.875, 0.8186, 0.875, 0.7858, 0.9375, 0.7858, 0.9375, 0.7858, 0.875, 0.7858, 0.875, 0.7349, 0.9375, 0.7349, 0.875, 0.8186, 0.8125, 0.8186, 0.8125, 0.7858, 0.875, 0.7858, 0.875, 0.7858, 0.8125, 0.7858, 0.8125, 0.7349, 0.875, 0.7349, 0.8125, 0.8186, 0.75, 0.8186, 0.75, 0.7858, 0.8125, 0.7858, 0.8125, 0.7858, 0.75, 0.7858, 0.75, 0.7349, 0.8125, 0.7349, 0.75, 0.8186, 0.6875, 0.8186, 0.6875, 0.7858, 0.75, 0.7858, 0.75, 0.7858, 0.6875, 0.7858, 0.6875, 0.7349, 0.75, 0.7349, 0.6875, 0.8186, 0.625, 0.8186, 0.625, 0.7858, 0.6875, 0.7858, 0.6875, 0.7858, 0.625, 0.7858, 0.625, 0.7349, 0.6875, 0.7349, 0.625, 0.8186, 0.5625, 0.8186, 0.5625, 0.7858, 0.625, 0.7858, 0.625, 0.7858, 0.5625, 0.7858, 0.5625, 0.7349, 0.625, 0.7349, 0.5625, 0.8186, 0.5, 0.8186, 0.5, 0.7858, 0.5625, 0.7858, 0.5625, 0.7858, 0.5, 0.7858, 0.5, 0.7349, 0.5625, 0.7349, 0.5, 0.8186, 0.4375, 0.8186, 0.4375, 0.7858, 0.5, 0.7858, 0.5, 0.7858, 0.4375, 0.7858, 0.4375, 0.7349, 0.5, 0.7349, 0.4375, 0.8186, 0.375, 0.8186, 0.375, 0.7858, 0.4375, 0.7858, 0.4375, 0.7858, 0.375, 0.7858, 0.375, 0.7349, 0.4375, 0.7349, 0.375, 0.8186, 0.3125, 0.8186, 0.3125, 0.7858, 0.375, 0.7858, 0.375, 0.7858, 0.3125, 0.7858, 0.3125, 0.7349, 0.375, 0.7349, 0.3125, 0.8186, 0.25, 0.8186, 0.25, 0.7858, 0.3125, 0.7858, 0.3125, 0.7858, 0.25, 0.7858, 0.25, 0.7349, 0.3125, 0.7349, 0.25, 0.8186, 0.1875, 0.8186, 0.1875, 0.7858, 0.25, 0.7858, 0.25, 0.7858, 0.1875, 0.7858, 0.1875, 0.7349, 0.25, 0.7349, 0.1875, 0.8186, 0.125, 0.8186, 0.125, 0.7858, 0.1875, 0.7858, 0.1875, 0.7858, 0.125, 0.7858, 0.125, 0.7349, 0.1875, 0.7349, 0.125, 0.8186, 0.0625, 0.8186, 0.0625, 0.7858, 0.125, 0.7858, 0.125, 0.7858, 0.0625, 0.7858, 0.0625, 0.7349, 0.125, 0.7349, 0.0625, 0.8186, 0.0, 0.8186, 0.001629, 0.7858, 0.0625, 0.7858, 0.0625, 0.7858, 0.001629, 0.7858, 0.0, 0.7349, 0.0625, 0.7349, 0.9375, 0.5, 0.9375, 0.7349, 0.875, 0.7349, 0.875, 0.5])
me_cylinder_003.update()

# ---- objects
ob_light = bpy.data.objects.new('Light', light_light)
ob_camera = bpy.data.objects.new('Camera', cam_camera)
ob_cube = bpy.data.objects.new('Cube', me_cube_001)
ob_cylinder = bpy.data.objects.new('Cylinder', me_cylinder_001)
ob_cylinder_001 = bpy.data.objects.new('Cylinder.001', me_cylinder_002)
ob_cylinder_002 = bpy.data.objects.new('Cylinder.002', me_cylinder_003)

# ---- transforms, parenting, visibility, modifiers, constraints
ob_light.location = (4.076, 1.005, 5.904)
ob_light.rotation_euler = (0.6503, 0.05522, 1.866)
ob_light.lock_rotations_4d = False
ob_light.empty_display_type = 'ARROWS'
ob_light.color = (0.0, 0.0, 0.0, 0.0)
ob_light.lineart.crease_threshold = 0.0
ob_camera.location = (7.359, -6.926, 4.958)
ob_camera.rotation_euler = (1.109, 0.0, 0.8149)
ob_camera.lock_rotations_4d = False
ob_camera.empty_display_type = 'ARROWS'
ob_camera.color = (0.0, 0.0, 0.0, 0.0)
ob_camera.display_type = 'WIRE'
ob_camera.lineart.crease_threshold = 0.0
ob_cube.location = (0.0, 0.0, 0.9522)
ob_cube.scale = (1.498, 1.584, 1.0)
ob_cylinder.location = (0.0, 0.0, -0.4812)
ob_cylinder.scale = (0.1, 0.1, 1.0)
_m = ob_cylinder.modifiers.new('Mirror', 'MIRROR')
_m.use_axis = (True, True, False)
ob_cylinder_001.location = (0.0, 0.0, -0.2056)
ob_cylinder_001.scale = (0.6808, 0.6808, 0.6808)
ob_cylinder_002.location = (0.0, 0.0, -0.3127)
ob_cylinder_002.rotation_euler = (0.0, -0.0, 0.7854)
ob_cylinder_002.scale = (0.2829, 0.2829, 0.2829)
_m = ob_cylinder_002.modifiers.new('Mirror', 'MIRROR')
_m.use_axis = (True, True, False)

# ---- collection membership
col_collection.objects.link(ob_light)
col_collection.objects.link(ob_camera)
col_collection.objects.link(ob_cube)
col_collection.objects.link(ob_cylinder)
col_collection.objects.link(ob_cylinder_001)
col_collection.objects.link(ob_cylinder_002)

# ---- scene / render settings (as saved in the file)
scene.camera = ob_camera
scene.frame_start = 1; scene.frame_end = 250; scene.frame_set(1)
scene.render.engine = 'BLENDER_EEVEE_NEXT'
scene.cycles.sampling_pattern = 'TABULATED_SOBOL'
scene.cycles.use_light_tree = False
scene.view_settings.view_transform = 'Filmic'
bpy.context.view_layer.update()

